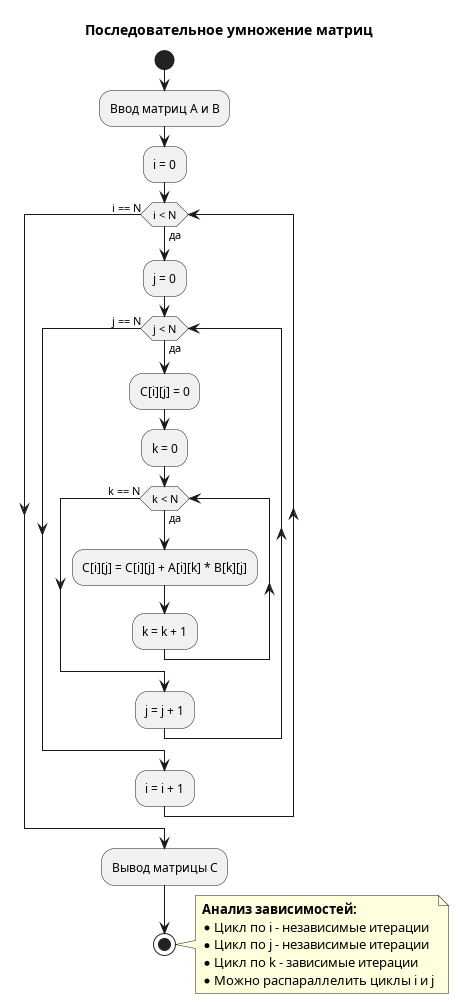

The diagram above was rendered by PlantUML. Its source (embedded in the PNG):
@startuml Coherent
title Последовательное умножение матриц

start

:Ввод матриц A и B;

:i = 0;

while (i < N) is (да)
  :j = 0;
  while (j < N) is (да)
    :C[i][j] = 0;
    :k = 0;
    while (k < N) is (да)
      :C[i][j] = C[i][j] + A[i][k] * B[k][j];
      :k = k + 1;
    endwhile (k == N)
    :j = j + 1;
  endwhile (j == N)
  :i = i + 1;
endwhile (i == N)

:Вывод матрицы C;

stop

note right
  <b>Анализ зависимостей:</b>
  * Цикл по i - независимые итерации
  * Цикл по j - независимые итерации  
  * Цикл по k - зависимые итерации
  * Можно распараллелить циклы i и j
end note

@enduml